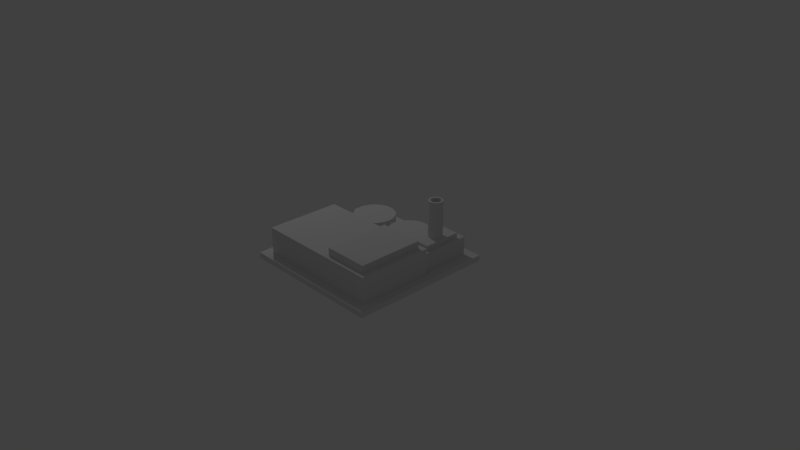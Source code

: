 # Source: Factory.blend  (saved by Blender 2.79.0; exported with 4.5.12 LTS)
import bpy
from mathutils import Matrix  # noqa: F401  (used for matrix-valued properties, if any)

bpy.ops.wm.read_factory_settings(use_empty=True)
scene = bpy.context.scene
scene.name = 'Scene'

# ---- collections
col_collection_1 = bpy.data.collections.new('Collection 1'); scene.collection.children.link(col_collection_1)

# ---- world
world_world = bpy.data.worlds.new('World'); scene.world = world_world
world_world.color = (0.05088, 0.05088, 0.05088)
world_world.use_sun_shadow = False
world_world.sun_shadow_jitter_overblur = 0.0
world_world.cycles.sampling_method = 'MANUAL'

# ---- cameras
cam_camera = bpy.data.cameras.new('Camera')
cam_camera.clip_end = 100.0
cam_camera.lens = 35.0
cam_camera.sensor_width = 32.0
cam_camera.sensor_height = 18.0
cam_camera.ortho_scale = 7.314
cam_camera.dof.focus_distance = 0.0
cam_camera.dof.aperture_fstop = 128.0

# ---- lights
light_lamp = bpy.data.lights.new('Lamp', 'POINT')
light_lamp.transmission_factor = 0.0
light_lamp.cutoff_distance = 30.0
light_lamp.energy = 100.0
light_lamp.shadow_buffer_clip_start = 1.001
light_lamp.shadow_soft_size = 0.1
light_lamp.shadow_maximum_resolution = 0.006
light_lamp.use_absolute_resolution = True

# ---- meshes
me_cube = bpy.data.meshes.new('Cube')
me_cube.from_pydata([(1.0, 1.0, -0.0001996), (1.0, -1.0, -0.0001996), (-1.0, -1.0, -0.0001996), (-1.0, 1.0, -0.0001996), (1.0, 1.0, -0.07844), (1.0, -1.0, -0.07844), (-1.0, -1.0, -0.07844), (-1.0, 1.0, -0.07844), (-0.5341, 0.2794, -0.0001996), (-0.591, 0.285, -0.0001996), (-0.6458, 0.3016, -0.0001996), (-0.6963, 0.3286, -0.0001996), (-0.7405, 0.3649, -0.0001996), (-0.7768, 0.4092, -0.0001996), (-0.8038, 0.4596, -0.0001996), (-0.8204, 0.5144, -0.0001996), (-0.826, 0.5714, -0.0001996), (-0.8204, 0.6283, -0.0001996), (-0.8038, 0.6831, -0.0001996), (-0.7768, 0.7336, -0.0001996), (-0.7405, 0.7779, -0.0001996), (-0.6963, 0.8142, -0.0001996), (-0.6458, 0.8411, -0.0001996), (-0.591, 0.8578, -0.0001996), (-0.5341, 0.8634, -0.0001996), (-0.4771, 0.8578, -0.0001996), (-0.4223, 0.8411, -0.0001996), (-0.3718, 0.8142, -0.0001996), (-0.3276, 0.7779, -0.0001996), (-0.2913, 0.7336, -0.0001996), (-0.2643, 0.6831, -0.0001996), (-0.2477, 0.6283, -0.0001996), (-0.2421, 0.5714, -0.0001996), (-0.2477, 0.5144, -0.0001996), (-0.2643, 0.4596, -0.0001996), (-0.2913, 0.4092, -0.0001996), (-0.3276, 0.3649, -0.0001996), (-0.3718, 0.3286, -0.0001996), (-0.4223, 0.3016, -0.0001996), (-0.4771, 0.285, -0.0001996), (0.3558, 0.7777, -0.0001996), (0.1493, 0.2794, -0.0001996), (0.09234, 0.285, -0.0001996), (0.03757, 0.3016, -0.0001996), (-0.01291, 0.3286, -0.0001996), (-0.05716, 0.3649, -0.0001996), (-0.09347, 0.4092, -0.0001996), (-0.1205, 0.4596, -0.0001996), (-0.1371, 0.5144, -0.0001996), (-0.1427, 0.5714, -0.0001996), (0.3921, 0.7336, -0.0001996), (0.4191, 0.6831, -0.0001996), (0.4357, 0.6283, -0.0001996), (0.4413, 0.5714, -0.0001996), (0.4357, 0.5144, -0.0001996), (0.4191, 0.4596, -0.0001996), (0.3921, 0.4092, -0.0001996), (0.3558, 0.3649, -0.0001996), (0.3115, 0.3286, -0.0001996), (0.261, 0.3016, -0.0001996), (0.2063, 0.285, -0.0001996), (-0.1371, 0.6283, -0.0001996), (-0.1205, 0.6831, -0.0001996), (-0.09347, 0.7336, -0.0001996), (-0.05716, 0.7779, -0.0001996), (-0.01291, 0.8142, -0.0001996), (0.03757, 0.8411, -0.0001996), (0.09234, 0.8578, -0.0001996), (0.1493, 0.8634, -0.0001996), (0.2063, 0.8578, -0.0001996), (0.261, 0.8411, -0.0001996), (0.3115, 0.8142, -0.0001996), (-0.5341, 0.2794, 0.1988), (-0.591, 0.285, 0.1988), (-0.6458, 0.3016, 0.1988), (-0.6963, 0.3286, 0.1988), (-0.7405, 0.3649, 0.1988), (-0.7768, 0.4092, 0.1988), (-0.8038, 0.4596, 0.1988), (-0.8204, 0.5144, 0.1988), (-0.826, 0.5714, 0.1988), (-0.8204, 0.6283, 0.1988), (-0.8038, 0.6831, 0.1988), (-0.7768, 0.7336, 0.1988), (-0.7405, 0.7779, 0.1988), (-0.6963, 0.8142, 0.1988), (-0.6458, 0.8411, 0.1988), (-0.591, 0.8578, 0.1988), (-0.5341, 0.8634, 0.1988), (-0.4771, 0.8578, 0.1988), (-0.4223, 0.8411, 0.1988), (-0.3718, 0.8142, 0.1988), (-0.3276, 0.7779, 0.1988), (-0.2913, 0.7336, 0.1988), (-0.2643, 0.6831, 0.1988), (-0.2477, 0.6283, 0.1988), (-0.2421, 0.5714, 0.1988), (-0.2477, 0.5144, 0.1988), (-0.2643, 0.4596, 0.1988), (-0.2913, 0.4092, 0.1988), (-0.3276, 0.3649, 0.1988), (-0.3718, 0.3286, 0.1988), (-0.4223, 0.3016, 0.1988), (-0.4771, 0.285, 0.1988), (0.1493, 0.2794, 0.1988), (0.09234, 0.285, 0.1988), (0.03757, 0.3016, 0.1988), (-0.01291, 0.3286, 0.1988), (-0.05716, 0.3649, 0.1988), (-0.09347, 0.4092, 0.1988), (-0.1205, 0.4596, 0.1988), (-0.1371, 0.5144, 0.1988), (-0.1427, 0.5714, 0.1988), (0.3558, 0.7777, 0.1988), (0.3921, 0.7336, 0.1988), (0.4191, 0.6831, 0.1988), (0.4357, 0.6283, 0.1988), (0.4413, 0.5714, 0.1988), (0.4357, 0.5144, 0.1988), (0.4191, 0.4596, 0.1988), (0.3921, 0.4092, 0.1988), (0.3558, 0.3649, 0.1988), (0.3115, 0.3286, 0.1988), (0.261, 0.3016, 0.1988), (0.2063, 0.285, 0.1988), (-0.1371, 0.6283, 0.1988), (-0.1205, 0.6831, 0.1988), (-0.09347, 0.7336, 0.1988), (-0.05716, 0.7779, 0.1988), (-0.01291, 0.8142, 0.1988), (0.03757, 0.8411, 0.1988), (0.09234, 0.8578, 0.1988), (0.1493, 0.8634, 0.1988), (0.2063, 0.8578, 0.1988), (0.261, 0.8411, 0.1988), (0.3115, 0.8142, 0.1988), (-1.0, 0.1586, -0.0001996), (0.8815, 0.1586, -0.0001996), (-0.8815, 0.1586, -0.0001996), (0.8815, -0.8717, -0.0001996), (-0.8815, -0.8717, -0.0001996), (0.8815, 0.1586, 0.3546), (-0.8815, 0.1586, 0.3546), (0.8815, -0.8717, 0.3546), (-0.8815, -0.8717, 0.3546), (0.8399, 0.1586, -0.0001996), (0.4904, 0.1586, -0.0001996), (0.8399, 0.1586, 0.2527), (0.4904, 0.1586, 0.2527), (0.8399, 0.8805, -0.0001996), (0.4904, 0.8805, -0.0001996), (0.8399, 0.8805, 0.2527), (0.4904, 0.8805, 0.2527), (0.8071, 0.09466, 0.3546), (0.1927, 0.09466, 0.3546), (0.8071, -0.8078, 0.3546), (0.1927, -0.8078, 0.3546), (0.8071, 0.09466, 0.4573), (0.1927, 0.09466, 0.4573), (0.8071, -0.8078, 0.4573), (0.1927, -0.8078, 0.4573), (0.7936, 0.2541, 0.2527), (0.5366, 0.2541, 0.2527), (0.7936, 0.785, 0.2527), (0.5366, 0.785, 0.2527), (0.7936, 0.2541, 0.3221), (0.5366, 0.2541, 0.3221), (0.7936, 0.785, 0.3221), (0.5366, 0.785, 0.3221), (0.6661, 0.6186, 0.3221), (0.6846, 0.6168, 0.3221), (0.7024, 0.6114, 0.3221), (0.7188, 0.6026, 0.3221), (0.7332, 0.5908, 0.3221), (0.7451, 0.5764, 0.3221), (0.7538, 0.56, 0.3221), (0.7592, 0.5422, 0.3221), (0.7611, 0.5236, 0.3221), (0.7592, 0.5051, 0.3221), (0.7538, 0.4873, 0.3221), (0.7451, 0.4708, 0.3221), (0.7332, 0.4565, 0.3221), (0.7188, 0.4446, 0.3221), (0.7024, 0.4359, 0.3221), (0.6846, 0.4305, 0.3221), (0.6661, 0.4286, 0.3221), (0.6475, 0.4305, 0.3221), (0.6297, 0.4359, 0.3221), (0.6133, 0.4446, 0.3221), (0.5989, 0.4565, 0.3221), (0.5871, 0.4708, 0.3221), (0.5783, 0.4873, 0.3221), (0.5729, 0.5051, 0.3221), (0.5711, 0.5236, 0.3221), (0.5729, 0.5422, 0.3221), (0.5783, 0.56, 0.3221), (0.5871, 0.5764, 0.3221), (0.5989, 0.5908, 0.3221), (0.6133, 0.6026, 0.3221), (0.6297, 0.6114, 0.3221), (0.6475, 0.6168, 0.3221), (0.6661, 0.6186, 0.8196), (0.6846, 0.6168, 0.8196), (0.7024, 0.6114, 0.8196), (0.7188, 0.6026, 0.8196), (0.7332, 0.5908, 0.8196), (0.7451, 0.5764, 0.8196), (0.7538, 0.56, 0.8196), (0.7592, 0.5422, 0.8196), (0.7611, 0.5236, 0.8196), (0.7592, 0.5051, 0.8196), (0.7538, 0.4873, 0.8196), (0.7451, 0.4708, 0.8196), (0.7332, 0.4565, 0.8196), (0.7188, 0.4446, 0.8196), (0.7024, 0.4359, 0.8196), (0.6846, 0.4305, 0.8196), (0.6661, 0.4286, 0.8196), (0.6475, 0.4305, 0.8196), (0.6297, 0.4359, 0.8196), (0.6133, 0.4446, 0.8196), (0.5989, 0.4565, 0.8196), (0.5871, 0.4708, 0.8196), (0.5783, 0.4873, 0.8196), (0.5729, 0.5051, 0.8196), (0.5711, 0.5236, 0.8196), (0.5729, 0.5422, 0.8196), (0.5783, 0.56, 0.8196), (0.5871, 0.5764, 0.8196), (0.5989, 0.5908, 0.8196), (0.6133, 0.6026, 0.8196), (0.6297, 0.6114, 0.8196), (0.6475, 0.6168, 0.8196), (0.6661, 0.5897, 0.8196), (0.679, 0.5884, 0.8196), (0.6914, 0.5847, 0.8196), (0.7028, 0.5786, 0.8196), (0.7128, 0.5703, 0.8196), (0.721, 0.5603, 0.8196), (0.7271, 0.5489, 0.8196), (0.7309, 0.5365, 0.8196), (0.7322, 0.5236, 0.8196), (0.7309, 0.5107, 0.8196), (0.7271, 0.4983, 0.8196), (0.721, 0.4869, 0.8196), (0.7128, 0.4769, 0.8196), (0.7028, 0.4687, 0.8196), (0.6914, 0.4626, 0.8196), (0.679, 0.4588, 0.8196), (0.6661, 0.4575, 0.8196), (0.6532, 0.4588, 0.8196), (0.6408, 0.4626, 0.8196), (0.6294, 0.4687, 0.8196), (0.6193, 0.4769, 0.8196), (0.6111, 0.4869, 0.8196), (0.605, 0.4983, 0.8196), (0.6013, 0.5107, 0.8196), (0.6, 0.5236, 0.8196), (0.6013, 0.5365, 0.8196), (0.605, 0.5489, 0.8196), (0.6111, 0.5603, 0.8196), (0.6193, 0.5703, 0.8196), (0.6294, 0.5786, 0.8196), (0.6408, 0.5847, 0.8196), (0.6532, 0.5884, 0.8196), (0.6661, 0.5897, 0.2866), (0.679, 0.5884, 0.2866), (0.6914, 0.5847, 0.2866), (0.7028, 0.5786, 0.2866), (0.7128, 0.5703, 0.2866), (0.721, 0.5603, 0.2866), (0.7271, 0.5489, 0.2866), (0.7309, 0.5365, 0.2866), (0.7322, 0.5236, 0.2866), (0.7309, 0.5107, 0.2866), (0.7271, 0.4983, 0.2866), (0.721, 0.4869, 0.2866), (0.7128, 0.4769, 0.2866), (0.7028, 0.4687, 0.2866), (0.6914, 0.4626, 0.2866), (0.679, 0.4588, 0.2866), (0.6661, 0.4575, 0.2866), (0.6532, 0.4588, 0.2866), (0.6408, 0.4626, 0.2866), (0.6294, 0.4687, 0.2866), (0.6193, 0.4769, 0.2866), (0.6111, 0.4869, 0.2866), (0.605, 0.4983, 0.2866), (0.6013, 0.5107, 0.2866), (0.6, 0.5236, 0.2866), (0.6013, 0.5365, 0.2866), (0.605, 0.5489, 0.2866), (0.6111, 0.5603, 0.2866), (0.6193, 0.5703, 0.2866), (0.6294, 0.5786, 0.2866), (0.6408, 0.5847, 0.2866), (0.6532, 0.5884, 0.2866), (-1.0, -0.2535, -0.0001996), (-0.8815, -0.6656, -0.0001996), (-0.8815, -0.3905, -0.0001996), (-0.8815, -0.3226, -0.0001996), (-0.8815, -0.0475, -0.0001996), (0.8815, -0.4596, 0.3546), (-0.8815, -0.6656, 0.3546), (-0.8815, -0.3905, 0.3546), (-0.8815, -0.3226, 0.3546), (-0.8815, -0.0475, 0.3546), (0.8071, -0.6273, 0.3546), (-0.8675, -0.6656, -0.0001996), (-0.8675, -0.3905, -0.0001996), (-0.8675, -0.3226, -0.0001996), (-0.8675, -0.0475, -0.0001996), (-0.8675, -0.6656, 0.3356), (-0.8675, -0.3905, 0.3356), (-0.8675, -0.3226, 0.3356), (-0.8675, -0.0475, 0.3356), (-0.8154, 0.4561, -0.0001996), (-0.832, 0.5109, -0.0001996), (-0.8154, 0.4561, 0.1988), (-0.832, 0.5109, 0.1988), (-0.1483, 0.5133, -0.0001996), (-0.1539, 0.5703, -0.0001996), (-0.1483, 0.5133, 0.1988), (-0.1539, 0.5703, 0.1988)], [], [(31, 95, 94, 30), (37, 101, 100, 36), (22, 86, 85, 21), (0, 3, 7, 4), (30, 94, 93, 29), (50, 114, 113, 40), (34, 98, 97, 33), (36, 100, 99, 35), (317, 319, 318, 316), (257, 289, 288, 256), (28, 92, 91, 27), (32, 96, 95, 31), (39, 103, 102, 38), (15, 317, 316, 14), (52, 116, 115, 51), (10, 74, 73, 9), (14, 78, 77, 13), (321, 323, 322, 320), (57, 121, 120, 56), (172, 204, 203, 171), (24, 88, 87, 23), (301, 306, 315, 311), (176, 208, 207, 175), (43, 106, 105, 42), (67, 131, 130, 66), (138, 142, 306, 301), (264, 296, 295, 263), (65, 129, 128, 64), (69, 133, 132, 68), (58, 122, 121, 57), (197, 229, 228, 196), (16, 80, 79, 15), (55, 119, 118, 54), (18, 82, 81, 17), (12, 76, 75, 11), (51, 115, 114, 50), (40, 113, 135, 71), (68, 132, 131, 67), (44, 107, 106, 43), (21, 85, 84, 20), (6, 2, 1, 5), (20, 84, 83, 19), (163, 167, 168, 164), (189, 221, 220, 188), (171, 203, 202, 170), (238, 270, 269, 237), (35, 99, 98, 34), (246, 278, 277, 245), (41, 104, 124, 60), (185, 217, 216, 184), (300, 310, 314, 305), (309, 313, 312, 308), (175, 207, 206, 174), (45, 108, 107, 44), (187, 219, 218, 186), (53, 117, 116, 52), (143, 144, 156, 155, 307, 302), (190, 222, 221, 189), (141, 142, 138, 146, 148, 147, 145, 137), (137, 146, 138), (147, 148, 152, 162, 161), (70, 134, 133, 69), (46, 109, 108, 45), (17, 81, 80, 16), (300, 297, 136, 138, 301, 311, 310), (164, 162, 152, 151, 147, 161, 163), (26, 90, 89, 25), (174, 173, 172, 171, 170, 169, 200, 168, 167, 165, 166, 185, 184, 183, 182, 181, 180, 179, 178, 177, 176, 175), (311, 315, 314, 310), (306, 305, 314, 315), (173, 205, 204, 172), (180, 212, 211, 179), (8, 72, 103, 39), (147, 151, 149, 145), (182, 214, 213, 181), (54, 118, 117, 53), (179, 211, 210, 178), (170, 202, 201, 169), (184, 216, 215, 183), (198, 230, 229, 197), (153, 154, 156, 144, 303, 304, 305, 306, 142, 141, 302, 307), (25, 89, 88, 24), (194, 226, 225, 193), (250, 282, 281, 249), (59, 123, 122, 58), (71, 135, 134, 70), (218, 219, 220, 252, 251, 250, 249, 248, 247, 246, 245, 244, 243, 242, 241, 240, 239, 238, 237, 236, 235, 234, 233, 264, 263, 262, 261, 260, 259, 258, 257, 256, 225, 226, 227, 228, 229, 230, 231, 232, 201, 202, 203, 204, 205, 206, 207, 208, 209, 210, 211, 212, 213, 214, 215, 216, 217), (177, 209, 208, 176), (178, 210, 209, 177), (56, 120, 119, 55), (253, 285, 284, 252), (256, 288, 287, 255), (304, 303, 312, 313), (200, 232, 231, 199), (260, 292, 291, 259), (140, 144, 143, 139), (239, 271, 270, 238), (13, 77, 76, 12), (252, 284, 283, 251), (156, 160, 159, 155), (255, 287, 286, 254), (254, 286, 285, 253), (112, 323, 321, 49), (248, 280, 279, 247), (245, 277, 276, 244), (27, 91, 90, 26), (162, 166, 165, 161), (234, 266, 265, 233), (196, 195, 194, 193, 192, 191, 190, 189, 188, 187, 186, 185, 166, 168, 200, 199, 198, 197), (251, 283, 282, 250), (11, 75, 74, 10), (188, 220, 219, 187), (240, 272, 271, 239), (146, 150, 152, 148), (64, 128, 127, 63), (235, 267, 266, 234), (48, 320, 322, 111), (243, 275, 274, 242), (181, 213, 212, 180), (169, 201, 232, 200), (263, 295, 294, 262), (159, 157, 153, 307, 155), (149, 151, 152, 150), (259, 291, 290, 258), (9, 73, 72, 8), (247, 279, 278, 246), (14, 316, 318, 78), (183, 215, 214, 182), (298, 308, 312, 303), (298, 303, 144, 140), (157, 159, 160, 158), (191, 223, 222, 190), (299, 304, 313, 309), (7, 3, 136, 297, 2, 6), (237, 269, 268, 236), (262, 294, 293, 261), (154, 158, 160, 156), (196, 228, 227, 195), (195, 227, 226, 194), (60, 124, 123, 59), (42, 105, 104, 41), (33, 97, 96, 32), (242, 274, 273, 241), (4, 7, 6, 5), (153, 157, 158, 154), (164, 168, 166, 162), (199, 231, 230, 198), (82, 83, 84, 85, 86, 87, 88, 89, 90, 91, 92, 93, 94, 95, 96, 97, 98, 99, 100, 101, 102, 103, 72, 73, 74, 75, 76, 77, 78, 318, 319, 79, 80, 81), (79, 319, 317, 15), (132, 133, 134, 135, 113, 114, 115, 116, 117, 118, 119, 120, 121, 122, 123, 124, 104, 105, 106, 107, 108, 109, 110, 111, 322, 323, 112, 125, 126, 127, 128, 129, 130, 131), (29, 93, 92, 28), (261, 293, 292, 260), (49, 321, 320, 48), (61, 125, 112, 49), (137, 145, 146), (38, 102, 101, 37), (300, 305, 304, 299), (48, 111, 110, 47), (236, 268, 267, 235), (186, 218, 217, 185), (63, 127, 126, 62), (174, 206, 205, 173), (66, 130, 129, 65), (220, 221, 222, 223, 224, 225, 256, 255, 254, 253, 252), (192, 224, 223, 191), (62, 126, 125, 61), (193, 225, 224, 192), (23, 87, 86, 22), (145, 149, 150, 146), (275, 276, 277, 278, 279, 280, 281, 282, 283, 284, 285, 286, 287, 288, 289, 290, 291, 292, 293, 294, 295, 296, 265, 266, 267, 268, 269, 270, 271, 272, 273, 274), (2, 297, 300, 299, 309, 308, 298, 140, 139, 137, 138, 136, 3, 0, 1), (139, 143, 302, 141, 137), (241, 273, 272, 240), (249, 281, 280, 248), (244, 276, 275, 243), (19, 83, 82, 18), (161, 165, 167, 163), (47, 110, 109, 46), (4, 5, 1, 0), (258, 290, 289, 257), (233, 265, 296, 264)])
_uv = me_cube.uv_layers.new(name='UVMap')
_uv.uv.foreach_set('vector', [0.8141, 0.3762, 0.8141, 0.3762, 0.8415, 0.3679, 0.8415, 0.3679, 0.6643, 0.3141, 0.6643, 0.3141, 0.6824, 0.3362, 0.6824, 0.3362, 0.9205, 0.1772, 0.9205, 0.1772, 0.907, 0.1519, 0.907, 0.1519, 0.0, 0.0, 0.0, 0.0, 0.0, 0.0, 0.0, 0.0, 0.8415, 0.3679, 0.8415, 0.3679, 0.8667, 0.3544, 0.8667, 0.3544, 0.8667, 0.696, 0.8667, 0.696, 0.8888, 0.6779, 0.8888, 0.6779, 0.7298, 0.3679, 0.7298, 0.3679, 0.7572, 0.3762, 0.7572, 0.3762, 0.6824, 0.3362, 0.6824, 0.3362, 0.7045, 0.3544, 0.7045, 0.3544, 0.7572, 0.08986, 0.7572, 0.08986, 0.7298, 0.09817, 0.7298, 0.09817, 0.0, 0.0, 0.0, 0.0, 0.0, 0.0, 0.0, 0.0, 0.8888, 0.3362, 0.8888, 0.3362, 0.907, 0.3141, 0.907, 0.3141, 0.7856, 0.379, 0.7856, 0.379, 0.8141, 0.3762, 0.8141, 0.3762, 0.6425, 0.2615, 0.6425, 0.2615, 0.6508, 0.2889, 0.6508, 0.2889, 0.0, 0.0, 0.0, 0.0, 0.0, 0.0, 0.0, 0.0, 0.8141, 0.7178, 0.8141, 0.7178, 0.8415, 0.7095, 0.8415, 0.7095, 0.6508, 0.1772, 0.6508, 0.1772, 0.6425, 0.2045, 0.6425, 0.2045, 0.7298, 0.09817, 0.7298, 0.09817, 0.7045, 0.1117, 0.7045, 0.1117, 0.7856, 0.4287, 0.7856, 0.4287, 0.7572, 0.4315, 0.7572, 0.4315, 0.6824, 0.6778, 0.6824, 0.6778, 0.7045, 0.696, 0.7045, 0.696, 0.0, 0.0, 0.0, 0.0, 0.0, 0.0, 0.0, 0.0, 0.9316, 0.233, 0.9316, 0.233, 0.9288, 0.2045, 0.9288, 0.2045, 0.0, 0.0, 0.0, 0.0, 0.0, 0.0, 0.0, 0.0, 0.0, 0.0, 0.0, 0.0, 0.0, 0.0, 0.0, 0.0, 0.6508, 0.5188, 0.6508, 0.5188, 0.6425, 0.5462, 0.6425, 0.5462, 0.9288, 0.5462, 0.9288, 0.5462, 0.9205, 0.5188, 0.9205, 0.5188, 0.0, 0.0, 0.0, 0.0, 0.0, 0.0, 0.0, 0.0, 0.0, 0.0, 0.0, 0.0, 0.0, 0.0, 0.0, 0.0, 0.907, 0.4935, 0.907, 0.4935, 0.8888, 0.4714, 0.8888, 0.4714, 0.9288, 0.6031, 0.9288, 0.6031, 0.9316, 0.5746, 0.9316, 0.5746, 0.6643, 0.6557, 0.6643, 0.6557, 0.6824, 0.6778, 0.6824, 0.6778, 0.0, 0.0, 0.0, 0.0, 0.0, 0.0, 0.0, 0.0, 0.7856, 0.08706, 0.7856, 0.08706, 0.7572, 0.08986, 0.7572, 0.08986, 0.7298, 0.7095, 0.7298, 0.7095, 0.7572, 0.7178, 0.7572, 0.7178, 0.8415, 0.09817, 0.8415, 0.09817, 0.8141, 0.08986, 0.8141, 0.08986, 0.6824, 0.1298, 0.6824, 0.1298, 0.6643, 0.1519, 0.6643, 0.1519, 0.8415, 0.7095, 0.8415, 0.7095, 0.8667, 0.696, 0.8667, 0.696, 0.8888, 0.6779, 0.8888, 0.6779, 0.907, 0.6557, 0.907, 0.6557, 0.9316, 0.5746, 0.9316, 0.5746, 0.9288, 0.5462, 0.9288, 0.5462, 0.6643, 0.4936, 0.6643, 0.4936, 0.6508, 0.5188, 0.6508, 0.5188, 0.907, 0.1519, 0.907, 0.1519, 0.8888, 0.1298, 0.8888, 0.1298, 0.0, 0.0, 0.0, 0.0, 0.0, 0.0, 0.0, 0.0, 0.8888, 0.1298, 0.8888, 0.1298, 0.8667, 0.1117, 0.8667, 0.1117, 0.0, 0.0, 0.0, 0.0, 0.0, 0.0, 0.0, 0.0, 0.0, 0.0, 0.0, 0.0, 0.0, 0.0, 0.0, 0.0, 0.0, 0.0, 0.0, 0.0, 0.0, 0.0, 0.0, 0.0, 0.0, 0.0, 0.0, 0.0, 0.0, 0.0, 0.0, 0.0, 0.7045, 0.3544, 0.7045, 0.3544, 0.7298, 0.3679, 0.7298, 0.3679, 0.0, 0.0, 0.0, 0.0, 0.0, 0.0, 0.0, 0.0, 0.6397, 0.5746, 0.6397, 0.5746, 0.6425, 0.6031, 0.6425, 0.6031, 0.0, 0.0, 0.0, 0.0, 0.0, 0.0, 0.0, 0.0, 0.0, 0.0, 0.0, 0.0, 0.0, 0.0, 0.0, 0.0, 0.0, 0.0, 0.0, 0.0, 0.0, 0.0, 0.0, 0.0, 0.0, 0.0, 0.0, 0.0, 0.0, 0.0, 0.0, 0.0, 0.6824, 0.4714, 0.6824, 0.4714, 0.6643, 0.4936, 0.6643, 0.4936, 0.0, 0.0, 0.0, 0.0, 0.0, 0.0, 0.0, 0.0, 0.7856, 0.7206, 0.7856, 0.7206, 0.8141, 0.7178, 0.8141, 0.7178, 0.0, 0.0, 0.0, 0.0, 0.0, 0.0, 0.0, 0.0, 0.0, 0.0, 0.0, 0.0, 0.0, 0.0, 0.0, 0.0, 0.0, 0.0, 0.0, 0.0, 0.0, 0.0, 0.0, 0.0, 0.0, 0.0, 0.0, 0.0, 0.0, 0.0, 0.0, 0.0, 0.0, 0.0, 0.0, 0.0, 0.0, 0.0, 0.0, 0.0, 0.0, 0.0, 0.0, 0.0, 0.0, 0.0, 0.0, 0.0, 0.0, 0.0, 0.0, 0.0, 0.9205, 0.6305, 0.9205, 0.6305, 0.9288, 0.6031, 0.9288, 0.6031, 0.7045, 0.4533, 0.7045, 0.4533, 0.6824, 0.4714, 0.6824, 0.4714, 0.8141, 0.08986, 0.8141, 0.08986, 0.7856, 0.08706, 0.7856, 0.08706, 0.0, 0.0, 0.0, 0.0, 0.0, 0.0, 0.0, 0.0, 0.0, 0.0, 0.0, 0.0, 0.0, 0.0, 0.0, 0.0, 0.0, 0.0, 0.0, 0.0, 0.0, 0.0, 0.0, 0.0, 0.0, 0.0, 0.0, 0.0, 0.9205, 0.2889, 0.9205, 0.2889, 0.9288, 0.2615, 0.9288, 0.2615, 0.0, 0.0, 0.0, 0.0, 0.0, 0.0, 0.0, 0.0, 0.0, 0.0, 0.0, 0.0, 0.0, 0.0, 0.0, 0.0, 0.0, 0.0, 0.0, 0.0, 0.0, 0.0, 0.0, 0.0, 0.0, 0.0, 0.0, 0.0, 0.0, 0.0, 0.0, 0.0, 0.0, 0.0, 0.0, 0.0, 0.0, 0.0, 0.0, 0.0, 0.0, 0.0, 0.0, 0.0, 0.0, 0.0, 0.0, 0.0, 0.0, 0.0, 0.0, 0.0, 0.0, 0.0, 0.0, 0.0, 0.0, 0.0, 0.0, 0.0, 0.0, 0.0, 0.0, 0.0, 0.0, 0.0, 0.0, 0.0, 0.0, 0.0, 0.0, 0.0, 0.0, 0.0, 0.0, 0.0, 0.6397, 0.233, 0.6397, 0.233, 0.6425, 0.2615, 0.6425, 0.2615, 0.0, 0.0, 0.0, 0.0, 0.0, 0.0, 0.0, 0.0, 0.0, 0.0, 0.0, 0.0, 0.0, 0.0, 0.0, 0.0, 0.7572, 0.7178, 0.7572, 0.7178, 0.7856, 0.7206, 0.7856, 0.7206, 0.0, 0.0, 0.0, 0.0, 0.0, 0.0, 0.0, 0.0, 0.0, 0.0, 0.0, 0.0, 0.0, 0.0, 0.0, 0.0, 0.0, 0.0, 0.0, 0.0, 0.0, 0.0, 0.0, 0.0, 0.0, 0.0, 0.0, 0.0, 0.0, 0.0, 0.0, 0.0, 0.0, 0.0, 0.0, 0.0, 0.0, 0.0, 0.0, 0.0, 0.0, 0.0, 0.0, 0.0, 0.0, 0.0, 0.0, 0.0, 0.0, 0.0, 0.0, 0.0, 0.0, 0.0, 0.0, 0.0, 0.9288, 0.2615, 0.9288, 0.2615, 0.9316, 0.233, 0.9316, 0.233, 0.0, 0.0, 0.0, 0.0, 0.0, 0.0, 0.0, 0.0, 0.0, 0.0, 0.0, 0.0, 0.0, 0.0, 0.0, 0.0, 0.6508, 0.6305, 0.6508, 0.6305, 0.6643, 0.6557, 0.6643, 0.6557, 0.907, 0.6557, 0.907, 0.6557, 0.9205, 0.6305, 0.9205, 0.6305, 0.0, 0.0, 0.0, 0.0, 0.0, 0.0, 0.0, 0.0, 0.0, 0.0, 0.0, 0.0, 0.0, 0.0, 0.0, 0.0, 0.0, 0.0, 0.0, 0.0, 0.0, 0.0, 0.0, 0.0, 0.0, 0.0, 0.0, 0.0, 0.0, 0.0, 0.0, 0.0, 0.0, 0.0, 0.0, 0.0, 0.0, 0.0, 0.0, 0.0, 0.0, 0.0, 0.0, 0.0, 0.0, 0.0, 0.0, 0.0, 0.0, 0.0, 0.0, 0.0, 0.0, 0.0, 0.0, 0.0, 0.0, 0.0, 0.0, 0.0, 0.0, 0.0, 0.0, 0.0, 0.0, 0.0, 0.0, 0.0, 0.0, 0.0, 0.0, 0.0, 0.0, 0.0, 0.0, 0.0, 0.0, 0.0, 0.0, 0.0, 0.0, 0.0, 0.0, 0.0, 0.0, 0.0, 0.0, 0.0, 0.0, 0.0, 0.0, 0.0, 0.0, 0.0, 0.0, 0.0, 0.0, 0.0, 0.0, 0.0, 0.0, 0.0, 0.0, 0.0, 0.0, 0.0, 0.0, 0.0, 0.0, 0.0, 0.0, 0.0, 0.0, 0.0, 0.0, 0.0, 0.0, 0.0, 0.0, 0.0, 0.0, 0.0, 0.0, 0.0, 0.0, 0.0, 0.0, 0.0, 0.0, 0.0, 0.7045, 0.696, 0.7045, 0.696, 0.7298, 0.7095, 0.7298, 0.7095, 0.0, 0.0, 0.0, 0.0, 0.0, 0.0, 0.0, 0.0, 0.0, 0.0, 0.0, 0.0, 0.0, 0.0, 0.0, 0.0, 0.0, 0.0, 0.0, 0.0, 0.0, 0.0, 0.0, 0.0, 0.0, 0.0, 0.0, 0.0, 0.0, 0.0, 0.0, 0.0, 0.0, 0.0, 0.0, 0.0, 0.0, 0.0, 0.0, 0.0, 0.0, 0.0, 0.0, 0.0, 0.0, 0.0, 0.0, 0.0, 0.0, 0.0, 0.0, 0.0, 0.0, 0.0, 0.0, 0.0, 0.7045, 0.1117, 0.7045, 0.1117, 0.6824, 0.1298, 0.6824, 0.1298, 0.0, 0.0, 0.0, 0.0, 0.0, 0.0, 0.0, 0.0, 0.0, 0.0, 0.0, 0.0, 0.0, 0.0, 0.0, 0.0, 0.0, 0.0, 0.0, 0.0, 0.0, 0.0, 0.0, 0.0, 0.0, 0.0, 0.0, 0.0, 0.0, 0.0, 0.0, 0.0, 0.7856, 0.4287, 0.7856, 0.4287, 0.7856, 0.4287, 0.7856, 0.4287, 0.0, 0.0, 0.0, 0.0, 0.0, 0.0, 0.0, 0.0, 0.0, 0.0, 0.0, 0.0, 0.0, 0.0, 0.0, 0.0, 0.907, 0.3141, 0.907, 0.3141, 0.9205, 0.2889, 0.9205, 0.2889, 0.0, 0.0, 0.0, 0.0, 0.0, 0.0, 0.0, 0.0, 0.0, 0.0, 0.0, 0.0, 0.0, 0.0, 0.0, 0.0, 0.0, 0.0, 0.0, 0.0, 0.0, 0.0, 0.0, 0.0, 0.0, 0.0, 0.0, 0.0, 0.0, 0.0, 0.0, 0.0, 0.0, 0.0, 0.0, 0.0, 0.0, 0.0, 0.0, 0.0, 0.0, 0.0, 0.0, 0.0, 0.0, 0.0, 0.0, 0.0, 0.0, 0.0, 0.0, 0.0, 0.0, 0.0, 0.0, 0.0, 0.0, 0.0, 0.0, 0.0, 0.6643, 0.1519, 0.6643, 0.1519, 0.6508, 0.1772, 0.6508, 0.1772, 0.0, 0.0, 0.0, 0.0, 0.0, 0.0, 0.0, 0.0, 0.0, 0.0, 0.0, 0.0, 0.0, 0.0, 0.0, 0.0, 0.0, 0.0, 0.0, 0.0, 0.0, 0.0, 0.0, 0.0, 0.8888, 0.4714, 0.8888, 0.4714, 0.8667, 0.4533, 0.8667, 0.4533, 0.0, 0.0, 0.0, 0.0, 0.0, 0.0, 0.0, 0.0, 0.7572, 0.4315, 0.7572, 0.4315, 0.7572, 0.4315, 0.7572, 0.4315, 0.0, 0.0, 0.0, 0.0, 0.0, 0.0, 0.0, 0.0, 0.0, 0.0, 0.0, 0.0, 0.0, 0.0, 0.0, 0.0, 0.0, 0.0, 0.0, 0.0, 0.0, 0.0, 0.0, 0.0, 0.0, 0.0, 0.0, 0.0, 0.0, 0.0, 0.0, 0.0, 0.0, 0.0, 0.0, 0.0, 0.0, 0.0, 0.0, 0.0, 0.0, 0.0, 0.0, 0.0, 0.0, 0.0, 0.0, 0.0, 0.0, 0.0, 0.0, 0.0, 0.0, 0.0, 0.0, 0.0, 0.0, 0.0, 0.6425, 0.2045, 0.6425, 0.2045, 0.6397, 0.233, 0.6397, 0.233, 0.0, 0.0, 0.0, 0.0, 0.0, 0.0, 0.0, 0.0, 0.7298, 0.09817, 0.7298, 0.09817, 0.7298, 0.09817, 0.7298, 0.09817, 0.0, 0.0, 0.0, 0.0, 0.0, 0.0, 0.0, 0.0, 0.0, 0.0, 0.0, 0.0, 0.0, 0.0, 0.0, 0.0, 0.0, 0.0, 0.0, 0.0, 0.0, 0.0, 0.0, 0.0, 0.0, 0.0, 0.0, 0.0, 0.0, 0.0, 0.0, 0.0, 0.0, 0.0, 0.0, 0.0, 0.0, 0.0, 0.0, 0.0, 0.0, 0.0, 0.0, 0.0, 0.0, 0.0, 0.0, 0.0, 0.0, 0.0, 0.0, 0.0, 0.0, 0.0, 0.0, 0.0, 0.0, 0.0, 0.0, 0.0, 0.0, 0.0, 0.0, 0.0, 0.0, 0.0, 0.0, 0.0, 0.0, 0.0, 0.0, 0.0, 0.0, 0.0, 0.0, 0.0, 0.0, 0.0, 0.0, 0.0, 0.0, 0.0, 0.0, 0.0, 0.0, 0.0, 0.0, 0.0, 0.0, 0.0, 0.0, 0.0, 0.0, 0.0, 0.0, 0.0, 0.0, 0.0, 0.0, 0.0, 0.6425, 0.6031, 0.6425, 0.6031, 0.6508, 0.6305, 0.6508, 0.6305, 0.6425, 0.5462, 0.6425, 0.5462, 0.6397, 0.5746, 0.6397, 0.5746, 0.7572, 0.3762, 0.7572, 0.3762, 0.7856, 0.379, 0.7856, 0.379, 0.0, 0.0, 0.0, 0.0, 0.0, 0.0, 0.0, 0.0, 0.0, 0.0, 0.0, 0.0, 0.0, 0.0, 0.0, 0.0, 0.0, 0.0, 0.0, 0.0, 0.0, 0.0, 0.0, 0.0, 0.0, 0.0, 0.0, 0.0, 0.0, 0.0, 0.0, 0.0, 0.0, 0.0, 0.0, 0.0, 0.0, 0.0, 0.0, 0.0, 0.8415, 0.09817, 0.8667, 0.1117, 0.8888, 0.1298, 0.907, 0.1519, 0.9205, 0.1772, 0.9288, 0.2045, 0.9316, 0.233, 0.9288, 0.2615, 0.9205, 0.2889, 0.907, 0.3141, 0.8888, 0.3362, 0.8667, 0.3544, 0.8415, 0.3679, 0.8141, 0.3762, 0.7856, 0.379, 0.7572, 0.3762, 0.7298, 0.3679, 0.7045, 0.3544, 0.6824, 0.3362, 0.6643, 0.3141, 0.6508, 0.2889, 0.6425, 0.2615, 0.6397, 0.233, 0.6425, 0.2045, 0.6508, 0.1772, 0.6643, 0.1519, 0.6824, 0.1298, 0.7045, 0.1117, 0.7298, 0.09817, 0.7298, 0.09817, 0.7572, 0.08986, 0.7572, 0.08986, 0.7856, 0.08706, 0.8141, 0.08986, 0.7572, 0.08986, 0.7572, 0.08986, 0.7572, 0.08986, 0.7572, 0.08986, 0.9316, 0.5746, 0.9288, 0.6031, 0.9205, 0.6305, 0.907, 0.6557, 0.8888, 0.6779, 0.8667, 0.696, 0.8415, 0.7095, 0.8141, 0.7178, 0.7856, 0.7206, 0.7572, 0.7178, 0.7298, 0.7095, 0.7045, 0.696, 0.6824, 0.6778, 0.6643, 0.6557, 0.6508, 0.6305, 0.6425, 0.6031, 0.6397, 0.5746, 0.6425, 0.5462, 0.6508, 0.5188, 0.6643, 0.4936, 0.6824, 0.4714, 0.7045, 0.4533, 0.7298, 0.4398, 0.7572, 0.4315, 0.7572, 0.4315, 0.7856, 0.4287, 0.7856, 0.4287, 0.8141, 0.4315, 0.8415, 0.4398, 0.8667, 0.4533, 0.8888, 0.4714, 0.907, 0.4935, 0.9205, 0.5188, 0.9288, 0.5462, 0.8667, 0.3544, 0.8667, 0.3544, 0.8888, 0.3362, 0.8888, 0.3362, 0.0, 0.0, 0.0, 0.0, 0.0, 0.0, 0.0, 0.0, 0.0, 0.0, 0.0, 0.0, 0.0, 0.0, 0.0, 0.0, 0.8141, 0.4315, 0.8141, 0.4315, 0.7856, 0.4287, 0.7856, 0.4287, 0.0, 0.0, 0.0, 0.0, 0.0, 0.0, 0.6508, 0.2889, 0.6508, 0.2889, 0.6643, 0.3141, 0.6643, 0.3141, 0.0, 0.0, 0.0, 0.0, 0.0, 0.0, 0.0, 0.0, 0.7572, 0.4315, 0.7572, 0.4315, 0.7298, 0.4398, 0.7298, 0.4398, 0.0, 0.0, 0.0, 0.0, 0.0, 0.0, 0.0, 0.0, 0.0, 0.0, 0.0, 0.0, 0.0, 0.0, 0.0, 0.0, 0.8667, 0.4533, 0.8667, 0.4533, 0.8415, 0.4398, 0.8415, 0.4398, 0.0, 0.0, 0.0, 0.0, 0.0, 0.0, 0.0, 0.0, 0.9205, 0.5188, 0.9205, 0.5188, 0.907, 0.4935, 0.907, 0.4935, 0.0, 0.0, 0.0, 0.0, 0.0, 0.0, 0.0, 0.0, 0.0, 0.0, 0.0, 0.0, 0.0, 0.0, 0.0, 0.0, 0.0, 0.0, 0.0, 0.0, 0.0, 0.0, 0.0, 0.0, 0.0, 0.0, 0.0, 0.0, 0.0, 0.0, 0.8415, 0.4398, 0.8415, 0.4398, 0.8141, 0.4315, 0.8141, 0.4315, 0.0, 0.0, 0.0, 0.0, 0.0, 0.0, 0.0, 0.0, 0.9288, 0.2045, 0.9288, 0.2045, 0.9205, 0.1772, 0.9205, 0.1772, 0.0, 0.0, 0.0, 0.0, 0.0, 0.0, 0.0, 0.0, 0.0, 0.0, 0.0, 0.0, 0.0, 0.0, 0.0, 0.0, 0.0, 0.0, 0.0, 0.0, 0.0, 0.0, 0.0, 0.0, 0.0, 0.0, 0.0, 0.0, 0.0, 0.0, 0.0, 0.0, 0.0, 0.0, 0.0, 0.0, 0.0, 0.0, 0.0, 0.0, 0.0, 0.0, 0.0, 0.0, 0.0, 0.0, 0.0, 0.0, 0.0, 0.0, 0.0, 0.0, 0.0, 0.0, 0.0, 0.0, 0.0, 0.0, 0.0, 0.0, 0.0, 0.0, 0.0, 0.0, 0.0, 0.0, 0.0, 0.0, 0.0, 0.0, 0.0, 0.0, 0.0, 0.0, 0.0, 0.0, 0.0, 0.0, 0.0, 0.0, 0.0, 0.0, 0.0, 0.0, 0.0, 0.0, 0.0, 0.0, 0.0, 0.0, 0.0, 0.0, 0.0, 0.0, 0.0, 0.0, 0.0, 0.0, 0.0, 0.0, 0.0, 0.0, 0.0, 0.0, 0.0, 0.0, 0.0, 0.0, 0.0, 0.0, 0.0, 0.0, 0.0, 0.0, 0.0, 0.0, 0.0, 0.0, 0.0, 0.0, 0.0, 0.0, 0.0, 0.0, 0.0, 0.0, 0.0, 0.0, 0.0, 0.0, 0.0, 0.0, 0.0, 0.0, 0.0, 0.0, 0.8667, 0.1117, 0.8667, 0.1117, 0.8415, 0.09817, 0.8415, 0.09817, 0.0, 0.0, 0.0, 0.0, 0.0, 0.0, 0.0, 0.0, 0.7298, 0.4398, 0.7298, 0.4398, 0.7045, 0.4533, 0.7045, 0.4533, 0.0, 0.0, 0.0, 0.0, 0.0, 0.0, 0.0, 0.0, 0.0, 0.0, 0.0, 0.0, 0.0, 0.0, 0.0, 0.0, 0.0, 0.0, 0.0, 0.0, 0.0, 0.0, 0.0, 0.0])
me_cube.materials.append(None)
me_cube.use_remesh_preserve_volume = False
me_cube.use_remesh_preserve_attributes = False
me_cube.use_mirror_vertex_groups = False
me_cube.update()

# ---- objects
ob_cube = bpy.data.objects.new('Cube', me_cube)
ob_lamp = bpy.data.objects.new('Lamp', light_lamp)
ob_camera = bpy.data.objects.new('Camera', cam_camera)

# ---- transforms, parenting, visibility, modifiers, constraints
ob_cube.location = (0.0, 0.0, 0.0)
ob_cube.lock_rotations_4d = False
ob_cube.empty_display_type = 'ARROWS'
ob_cube.lineart.crease_threshold = 0.0
ob_lamp.location = (-3.599, 1.005, 5.904)
ob_lamp.rotation_euler = (0.6503, 0.05522, 1.866)
ob_lamp.lock_rotations_4d = False
ob_lamp.empty_display_type = 'ARROWS'
ob_lamp.color = (0.0, 0.0, 0.0, 0.0)
ob_lamp.lineart.crease_threshold = 0.0
ob_camera.location = (7.481, -6.508, 5.344)
ob_camera.rotation_euler = (1.109, 0.0, 0.8149)
ob_camera.lock_rotations_4d = False
ob_camera.empty_display_type = 'ARROWS'
ob_camera.color = (0.0, 0.0, 0.0, 0.0)
ob_camera.display_type = 'WIRE'
ob_camera.lineart.crease_threshold = 0.0

# ---- collection membership
col_collection_1.objects.link(ob_cube)
col_collection_1.objects.link(ob_lamp)
col_collection_1.objects.link(ob_camera)

# ---- scene / render settings (as saved in the file)
scene.camera = ob_camera
scene.frame_start = 1; scene.frame_end = 250; scene.frame_set(1)
scene.render.engine = 'BLENDER_EEVEE_NEXT'
scene.render.resolution_percentage = 50
scene.render.dither_intensity = 0.0
scene.cycles.use_denoising = False
scene.cycles.samples = 128
scene.cycles.sampling_pattern = 'TABULATED_SOBOL'
scene.cycles.use_adaptive_sampling = False
scene.cycles.use_light_tree = False
scene.cycles.blur_glossy = 0.0
scene.cycles.sample_clamp_indirect = 0.0
scene.view_settings.view_transform = 'Standard'
bpy.context.view_layer.update()
